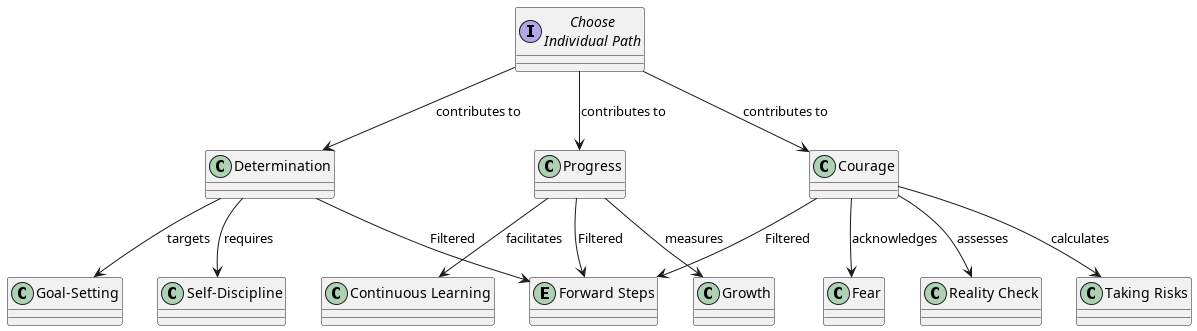

The diagram above was rendered by PlantUML. Its source (embedded in the PNG):
@startuml
!define RECTANGLE class
!define DATABASE entity
!define CIRCLE interface

CIRCLE "Choose\nIndividual Path" as C
RECTANGLE "Courage" as Courage
RECTANGLE "Determination" as Determination
RECTANGLE "Progress" as Progress
DATABASE "Forward Steps" as F

RECTANGLE "Fear" as Fear
RECTANGLE "Reality Check" as Reality
RECTANGLE "Taking Risks" as Risks

RECTANGLE "Self-Discipline" as Discipline
RECTANGLE "Goal-Setting" as Goals

RECTANGLE "Growth" as Growth
RECTANGLE "Continuous Learning" as Learning

C --> Courage : contributes to
C --> Determination : contributes to
C --> Progress : contributes to

Courage --> F : Filtered
Determination --> F : Filtered
Progress --> F : Filtered

Courage --> Fear : acknowledges
Courage --> Reality : assesses
Courage --> Risks : calculates

Determination --> Discipline : requires
Determination --> Goals : targets

Progress --> Growth : measures
Progress --> Learning : facilitates

@enduml